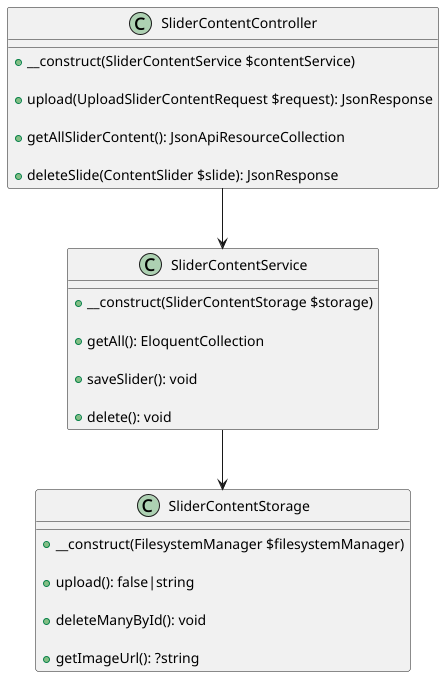

The diagram above was rendered by PlantUML. Its source (embedded in the PNG):
@startuml

class SliderContentController {
    + __construct(SliderContentService $contentService)

    + upload(UploadSliderContentRequest $request): JsonResponse

    + getAllSliderContent(): JsonApiResourceCollection

    + deleteSlide(ContentSlider $slide): JsonResponse
}

class SliderContentService {
    + __construct(SliderContentStorage $storage)

    + getAll(): EloquentCollection

    + saveSlider(): void

    + delete(): void
}

class SliderContentStorage {
    + __construct(FilesystemManager $filesystemManager)

    + upload(): false|string

    + deleteManyById(): void

    + getImageUrl(): ?string
}

SliderContentController --> SliderContentService
SliderContentService --> SliderContentStorage

@enduml